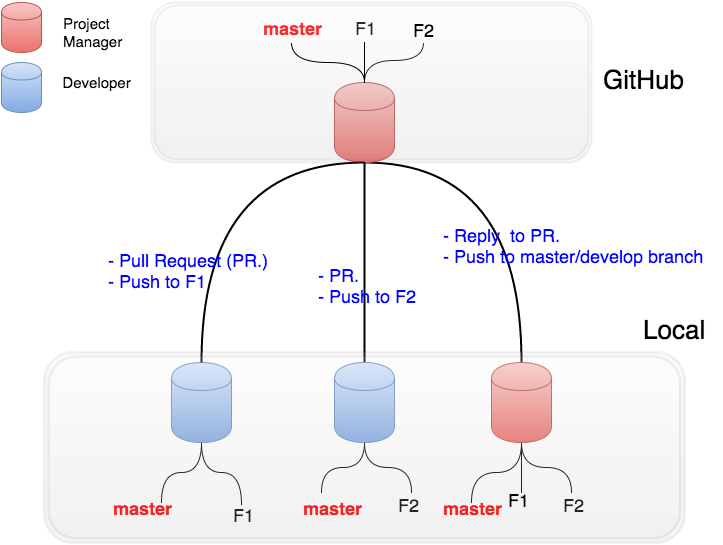

The diagram above was exported from draw.io. Its source (the exported page's mxGraphModel, read from the mxfile embedded in the PNG):
<mxGraphModel dx="926" dy="578" grid="1" gridSize="10" guides="1" tooltips="1" connect="1" arrows="1" fold="1" page="1" pageScale="1" pageWidth="826" pageHeight="1169" background="#ffffff" math="0" shadow="0">
  <root>
    <mxCell id="0" />
    <mxCell id="1" parent="0" />
    <mxCell id="9" style="edgeStyle=orthogonalEdgeStyle;curved=1;rounded=0;html=1;exitX=0.5;exitY=1;endArrow=none;endFill=0;jettySize=auto;orthogonalLoop=1;entryX=0.5;entryY=0;strokeWidth=2;" parent="1" source="2" target="4" edge="1">
      <mxGeometry relative="1" as="geometry">
        <mxPoint x="540" y="360" as="targetPoint" />
        <Array as="points">
          <mxPoint x="540" y="170" />
        </Array>
      </mxGeometry>
    </mxCell>
    <mxCell id="120" style="edgeStyle=orthogonalEdgeStyle;rounded=0;html=1;exitX=0.5;exitY=0;endArrow=none;endFill=0;jettySize=auto;orthogonalLoop=1;strokeWidth=1;fontSize=18;entryX=0.3;entryY=1.25;entryPerimeter=0;curved=1;" parent="1" source="2" edge="1" target="121">
      <mxGeometry relative="1" as="geometry">
        <mxPoint x="460" y="70" as="targetPoint" />
      </mxGeometry>
    </mxCell>
    <mxCell id="2" value="" style="shape=cylinder;whiteSpace=wrap;html=1;plain-red" parent="1" vertex="1">
      <mxGeometry x="353" y="90" width="60" height="80" as="geometry" />
    </mxCell>
    <mxCell id="7" style="edgeStyle=orthogonalEdgeStyle;curved=1;rounded=0;html=1;exitX=0.5;exitY=0;jettySize=auto;orthogonalLoop=1;endArrow=none;endFill=0;strokeWidth=2;" parent="1" source="3" edge="1">
      <mxGeometry relative="1" as="geometry">
        <mxPoint x="383" y="170" as="targetPoint" />
      </mxGeometry>
    </mxCell>
    <mxCell id="88" style="edgeStyle=orthogonalEdgeStyle;curved=1;rounded=0;html=1;exitX=0.5;exitY=1;endArrow=none;endFill=0;jettySize=auto;orthogonalLoop=1;fontSize=18;" parent="1" source="3" edge="1">
      <mxGeometry relative="1" as="geometry">
        <mxPoint x="340" y="500" as="targetPoint" />
      </mxGeometry>
    </mxCell>
    <mxCell id="89" style="edgeStyle=orthogonalEdgeStyle;curved=1;rounded=0;html=1;exitX=0.5;exitY=1;endArrow=none;endFill=0;jettySize=auto;orthogonalLoop=1;fontSize=18;" parent="1" source="3" edge="1">
      <mxGeometry relative="1" as="geometry">
        <mxPoint x="430" y="500" as="targetPoint" />
      </mxGeometry>
    </mxCell>
    <mxCell id="3" value="" style="shape=cylinder;whiteSpace=wrap;html=1;plain-blue" parent="1" vertex="1">
      <mxGeometry x="353" y="370" width="60" height="80" as="geometry" />
    </mxCell>
    <mxCell id="125" style="edgeStyle=none;rounded=0;html=1;exitX=0.5;exitY=1;endArrow=none;endFill=0;jettySize=auto;orthogonalLoop=1;strokeWidth=1;fontSize=18;" edge="1" parent="1" source="4">
      <mxGeometry relative="1" as="geometry">
        <mxPoint x="540" y="500" as="targetPoint" />
      </mxGeometry>
    </mxCell>
    <mxCell id="4" value="" style="shape=cylinder;whiteSpace=wrap;html=1;plain-red" parent="1" vertex="1">
      <mxGeometry x="510" y="370" width="60" height="80" as="geometry" />
    </mxCell>
    <mxCell id="80" style="edgeStyle=orthogonalEdgeStyle;rounded=0;html=1;exitX=0.5;exitY=1;endArrow=none;endFill=0;jettySize=auto;orthogonalLoop=1;fontSize=18;curved=1;" parent="1" source="5" edge="1">
      <mxGeometry relative="1" as="geometry">
        <mxPoint x="180" y="510" as="targetPoint" />
      </mxGeometry>
    </mxCell>
    <mxCell id="87" style="edgeStyle=orthogonalEdgeStyle;curved=1;rounded=0;html=1;exitX=0.5;exitY=1;endArrow=none;endFill=0;jettySize=auto;orthogonalLoop=1;fontSize=18;entryX=0.25;entryY=0.1;entryPerimeter=0;" parent="1" source="5" target="85" edge="1">
      <mxGeometry relative="1" as="geometry">
        <mxPoint x="260" y="500" as="targetPoint" />
        <Array as="points">
          <mxPoint x="220" y="480" />
          <mxPoint x="260" y="480" />
        </Array>
      </mxGeometry>
    </mxCell>
    <mxCell id="5" value="" style="shape=cylinder;whiteSpace=wrap;html=1;plain-blue" parent="1" vertex="1">
      <mxGeometry x="190" y="370" width="60" height="80" as="geometry" />
    </mxCell>
    <mxCell id="10" value="" style="shape=cylinder;whiteSpace=wrap;html=1;plain-red" parent="1" vertex="1">
      <mxGeometry x="20" y="10" width="40" height="50" as="geometry" />
    </mxCell>
    <mxCell id="13" value="" style="shape=cylinder;whiteSpace=wrap;html=1;plain-blue" parent="1" vertex="1">
      <mxGeometry x="20" y="70" width="40" height="50" as="geometry" />
    </mxCell>
    <mxCell id="14" value="&lt;div style=&quot;text-align: left&quot;&gt;&lt;span style=&quot;font-size: 15px ; line-height: 1.2&quot;&gt;Project Manager&lt;/span&gt;&lt;/div&gt;" style="text;html=1;strokeColor=none;fillColor=none;align=center;verticalAlign=middle;whiteSpace=wrap;overflow=hidden;" parent="1" vertex="1">
      <mxGeometry x="80" y="20" width="90" height="40" as="geometry" />
    </mxCell>
    <mxCell id="15" value="&lt;span style=&quot;font-size: 15px ; line-height: 18px&quot;&gt;Developer&lt;/span&gt;" style="text;html=1;strokeColor=none;fillColor=none;align=center;verticalAlign=middle;whiteSpace=wrap;overflow=hidden;" parent="1" vertex="1">
      <mxGeometry x="70" y="70" width="90" height="40" as="geometry" />
    </mxCell>
    <mxCell id="32" value="&lt;b&gt;&lt;font color=&quot;#ff0000&quot;&gt;master&lt;/font&gt;&lt;/b&gt;" style="text;html=1;strokeColor=none;fillColor=none;align=center;verticalAlign=middle;whiteSpace=wrap;overflow=hidden;fontSize=18;" parent="1" vertex="1">
      <mxGeometry x="275" y="20" width="70" height="30" as="geometry" />
    </mxCell>
    <mxCell id="34" value="F1" style="text;html=1;strokeColor=none;fillColor=none;align=center;verticalAlign=middle;whiteSpace=wrap;overflow=hidden;fontSize=18;" parent="1" vertex="1">
      <mxGeometry x="358" y="20" width="50" height="30" as="geometry" />
    </mxCell>
    <mxCell id="83" value="&lt;font color=&quot;#ff0000&quot;&gt;&lt;b&gt;master&lt;/b&gt;&lt;/font&gt;" style="text;html=1;strokeColor=none;fillColor=none;align=center;verticalAlign=middle;whiteSpace=wrap;overflow=hidden;fontSize=18;" parent="1" vertex="1">
      <mxGeometry x="125" y="500" width="70" height="30" as="geometry" />
    </mxCell>
    <mxCell id="84" style="edgeStyle=orthogonalEdgeStyle;curved=1;rounded=0;html=1;entryX=0.5;entryY=0;jettySize=auto;orthogonalLoop=1;endArrow=none;endFill=0;strokeWidth=2;" parent="1" target="5" edge="1">
      <mxGeometry relative="1" as="geometry">
        <mxPoint x="383" y="170" as="sourcePoint" />
        <mxPoint x="220" y="370" as="targetPoint" />
        <Array as="points">
          <mxPoint x="220" y="170" />
        </Array>
      </mxGeometry>
    </mxCell>
    <mxCell id="85" value="F1" style="text;html=1;resizable=0;points=[];autosize=1;align=left;verticalAlign=top;spacingTop=-4;fontSize=18;" parent="1" vertex="1">
      <mxGeometry x="250" y="510" width="40" height="20" as="geometry" />
    </mxCell>
    <mxCell id="90" value="&lt;font color=&quot;#ff0000&quot;&gt;&lt;b&gt;master&lt;/b&gt;&lt;/font&gt;" style="text;html=1;strokeColor=none;fillColor=none;align=center;verticalAlign=middle;whiteSpace=wrap;overflow=hidden;fontSize=18;" parent="1" vertex="1">
      <mxGeometry x="310" y="500" width="80" height="30" as="geometry" />
    </mxCell>
    <mxCell id="91" value="F2" style="text;html=1;resizable=0;points=[];autosize=1;align=left;verticalAlign=top;spacingTop=-4;fontSize=18;" parent="1" vertex="1">
      <mxGeometry x="415" y="500" width="40" height="20" as="geometry" />
    </mxCell>
    <mxCell id="92" style="rounded=0;html=1;endArrow=none;endFill=0;jettySize=auto;orthogonalLoop=1;fontSize=18;exitX=0.5;exitY=1;edgeStyle=orthogonalEdgeStyle;curved=1;" parent="1" source="4" edge="1">
      <mxGeometry x="510" y="450" as="geometry">
        <mxPoint x="490" y="510" as="targetPoint" />
        <mxPoint x="530" y="470" as="sourcePoint" />
      </mxGeometry>
    </mxCell>
    <mxCell id="94" value="&lt;b&gt;&lt;font color=&quot;#ff0000&quot;&gt;master&lt;/font&gt;&lt;/b&gt;" style="text;html=1;strokeColor=none;fillColor=none;align=center;verticalAlign=middle;whiteSpace=wrap;overflow=hidden;fontSize=18;" parent="1" vertex="1">
      <mxGeometry x="455" y="500" width="70" height="30" as="geometry" />
    </mxCell>
    <mxCell id="127" value="" style="edgeStyle=orthogonalEdgeStyle;rounded=0;html=1;endArrow=none;endFill=0;jettySize=auto;orthogonalLoop=1;strokeWidth=1;fontSize=18;curved=1;entryX=0.5;entryY=1;" edge="1" parent="1" source="95" target="4">
      <mxGeometry relative="1" as="geometry">
        <mxPoint x="590" y="420" as="targetPoint" />
        <Array as="points">
          <mxPoint x="590" y="475" />
          <mxPoint x="540" y="475" />
        </Array>
      </mxGeometry>
    </mxCell>
    <mxCell id="95" value="F2" style="text;html=1;resizable=0;points=[];autosize=1;align=left;verticalAlign=top;spacingTop=-4;fontSize=18;" parent="1" vertex="1">
      <mxGeometry x="580" y="500" width="40" height="20" as="geometry" />
    </mxCell>
    <mxCell id="106" value="" style="shape=ext;double=1;rounded=1;whiteSpace=wrap;html=1;fontSize=18;opacity=10;strokeWidth=2;plain-gray" parent="1" vertex="1">
      <mxGeometry x="170" y="10" width="440" height="160" as="geometry" />
    </mxCell>
    <mxCell id="108" value="" style="shape=ext;double=1;rounded=1;whiteSpace=wrap;html=1;fontSize=18;opacity=10;strokeWidth=3;plain-gray" parent="1" vertex="1">
      <mxGeometry x="63" y="360" width="640" height="190" as="geometry" />
    </mxCell>
    <mxCell id="111" value="&lt;font style=&quot;font-size: 26px&quot;&gt;GitHub&lt;/font&gt;" style="text;html=1;resizable=0;points=[];autosize=1;align=left;verticalAlign=top;spacingTop=-4;fontSize=18;" parent="1" vertex="1">
      <mxGeometry x="620" y="70" width="100" height="30" as="geometry" />
    </mxCell>
    <mxCell id="113" value="&lt;span style=&quot;font-size: 26px ; line-height: 31.2px&quot;&gt;Local&lt;/span&gt;" style="text;html=1;resizable=0;points=[];autosize=1;align=left;verticalAlign=top;spacingTop=-4;fontSize=18;" parent="1" vertex="1">
      <mxGeometry x="660" y="320" width="80" height="30" as="geometry" />
    </mxCell>
    <mxCell id="114" value="&lt;font color=&quot;#0000ff&quot;&gt;- Pull Request (PR.)&lt;/font&gt;&lt;div&gt;&lt;font color=&quot;#0000ff&quot;&gt;- Push to F1&lt;/font&gt;&lt;/div&gt;" style="text;html=1;resizable=0;points=[];autosize=1;align=left;verticalAlign=top;spacingTop=-4;fontSize=18;" parent="1" vertex="1">
      <mxGeometry x="125" y="255" width="180" height="50" as="geometry" />
    </mxCell>
    <mxCell id="115" value="&lt;font color=&quot;#0000ff&quot;&gt;- PR.&lt;/font&gt;&lt;div&gt;&lt;font color=&quot;#0000ff&quot;&gt;- Push to F2&lt;/font&gt;&lt;/div&gt;" style="text;html=1;resizable=0;points=[];autosize=1;align=left;verticalAlign=top;spacingTop=-4;fontSize=18;" parent="1" vertex="1">
      <mxGeometry x="335" y="270" width="110" height="50" as="geometry" />
    </mxCell>
    <mxCell id="116" value="&lt;font color=&quot;#0000ff&quot;&gt;&amp;nbsp; &amp;nbsp;- Reply &amp;nbsp;to PR.&lt;/font&gt;&lt;div&gt;&lt;font color=&quot;#0000ff&quot;&gt;&amp;nbsp; &amp;nbsp;- Push to master/develop branch&lt;/font&gt;&lt;/div&gt;" style="text;html=1;resizable=0;points=[];autosize=1;align=left;verticalAlign=top;spacingTop=-4;fontSize=18;" parent="1" vertex="1">
      <mxGeometry x="445" y="230" width="290" height="50" as="geometry" />
    </mxCell>
    <mxCell id="20" style="rounded=0;html=1;endArrow=none;endFill=0;jettySize=auto;orthogonalLoop=1;exitX=0.5;exitY=0;edgeStyle=orthogonalEdgeStyle;curved=1;entryX=0.5;entryY=1;" parent="1" source="2" edge="1" target="32">
      <mxGeometry relative="1" as="geometry">
        <mxPoint x="300" y="60" as="targetPoint" />
        <mxPoint x="383" y="80" as="sourcePoint" />
        <Array as="points">
          <mxPoint x="383" y="70" />
          <mxPoint x="310" y="70" />
        </Array>
      </mxGeometry>
    </mxCell>
    <mxCell id="22" style="rounded=0;html=1;exitX=0.5;exitY=0;endArrow=none;endFill=0;jettySize=auto;orthogonalLoop=1;entryX=0.5;entryY=1;edgeStyle=orthogonalEdgeStyle;curved=1;" parent="1" source="2" target="34" edge="1">
      <mxGeometry relative="1" as="geometry">
        <mxPoint x="440" y="50" as="targetPoint" />
      </mxGeometry>
    </mxCell>
    <mxCell id="121" value="F2" style="text;html=1;resizable=0;points=[];autosize=1;align=left;verticalAlign=top;spacingTop=-4;fontSize=18;" parent="1" vertex="1">
      <mxGeometry x="430" y="25" width="40" height="20" as="geometry" />
    </mxCell>
    <mxCell id="122" value="F1" style="text;html=1;resizable=0;points=[];autosize=1;align=left;verticalAlign=top;spacingTop=-4;fontSize=18;" vertex="1" parent="1">
      <mxGeometry x="525" y="495" width="40" height="20" as="geometry" />
    </mxCell>
  </root>
</mxGraphModel>